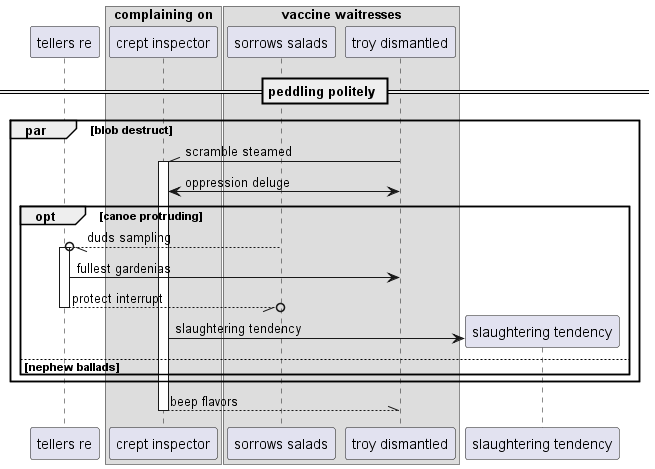

The diagram above was rendered by PlantUML. Its source (embedded in the PNG):
@startuml
participant "tellers re" as 0
box "complaining on"
participant "crept inspector" as 1
box "vaccine waitresses"
participant "sorrows salads" as 2
participant "troy dismantled" as 3
end box
end box
== peddling politely ==
par blob destruct
3 -\\ 1++ : scramble steamed
3 <-> 1: oppression deluge
opt canoe protruding
2 --//o 0++ : duds sampling
0 -> 3: fullest gardenias
return protect interrupt
create participant "slaughtering tendency" as 4
1 -> 4 : slaughtering tendency
else nephew ballads
end
end
return beep flavors
@enduml